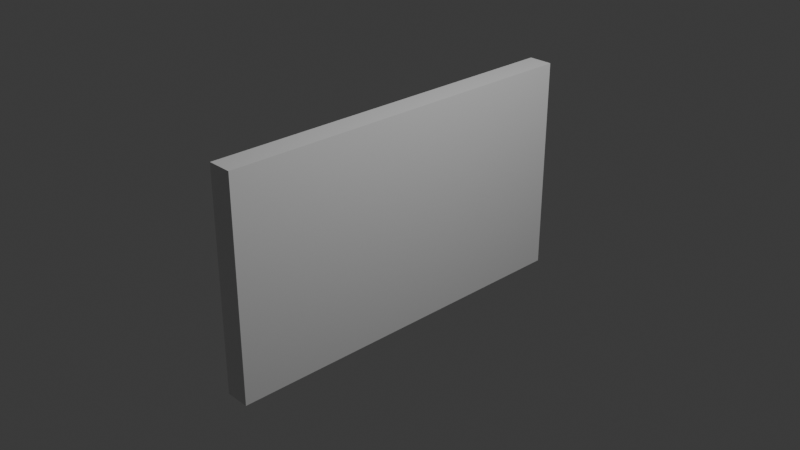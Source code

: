 # Source: brokenWall2.blend  (saved by Blender 4.0.36; exported with 4.5.12 LTS)
import bpy
from mathutils import Matrix  # noqa: F401  (used for matrix-valued properties, if any)

bpy.ops.wm.read_factory_settings(use_empty=True)
scene = bpy.context.scene
scene.name = 'Scene'

# ---- collections
col_collection = bpy.data.collections.new('Collection'); scene.collection.children.link(col_collection)

# ---- materials (node trees are filled in below, after node groups)
mat_material = bpy.data.materials.new('Material')
mat_material.alpha_threshold = 0.0
mat_material.use_transparent_shadow = False
mat_material.roughness = 0.5
mat_material.line_color = (0.0, 0.0, 0.0, 1.0)

# ---- material node trees
mat_material.use_nodes = True; mat_material.node_tree.nodes.clear()
_N = mat_material.node_tree.nodes; _L = mat_material.node_tree.links
n0 = _N.new('ShaderNodeOutputMaterial'); n0.name = 'Material Output'; n0.location = (300, 300)
n1 = _N.new('ShaderNodeBsdfPrincipled'); n1.name = 'Principled BSDF'; n1.location = (10, 300)
n1.inputs[3].default_value = 1.45
_L.new(n1.outputs[0], n0.inputs[0])
n0.is_active_output = True

# ---- world
world_world = bpy.data.worlds.new('World'); scene.world = world_world
world_world.use_nodes = True; world_world.node_tree.nodes.clear()
_N = world_world.node_tree.nodes; _L = world_world.node_tree.links
n0 = _N.new('ShaderNodeOutputWorld'); n0.name = 'World Output'; n0.location = (300, 300)
n1 = _N.new('ShaderNodeBackground'); n1.name = 'Background'; n1.location = (10, 300)
n1.inputs[0].default_value = (0.05088, 0.05088, 0.05088, 1.0)
_L.new(n1.outputs[0], n0.inputs[0])
n0.is_active_output = True
world_world.color = (0.05088, 0.05088, 0.05088)
world_world.use_sun_shadow = False
world_world.sun_shadow_jitter_overblur = 0.0

# ---- cameras
cam_camera = bpy.data.cameras.new('Camera')
cam_camera.clip_end = 100.0
cam_camera.ortho_scale = 7.314

# ---- lights
light_light = bpy.data.lights.new('Light', 'POINT')
light_light.transmission_factor = 0.0
light_light.use_soft_falloff = False
light_light.energy = 1000.0
light_light.shadow_soft_size = 0.1
light_light.shadow_maximum_resolution = 0.006
light_light.use_absolute_resolution = True

# ---- meshes
me_cube = bpy.data.meshes.new('Cube')
me_cube.from_pydata([(1.0, -1.0, -1.0), (-1.0, -1.0, -1.0), (-1.0, 0.7155, -1.0), (-1.0, -1.0, -0.1422), (1.0, -1.0, -0.1422), (1.0, 0.7155, -1.0)], [], [(2, 5, 0, 1), (5, 4, 0), (0, 4, 3, 1), (1, 3, 2), (5, 2, 3, 4)])
_uv = me_cube.uv_layers.new(name='UVMap')
_uv.uv.foreach_set('vector', [0.125, 0.5356, 0.375, 0.5356, 0.375, 0.75, 0.125, 0.75, 0.375, 0.5356, 0.4822, 0.75, 0.375, 0.75, 0.375, 0.75, 0.4822, 0.75, 0.4822, 1.0, 0.375, 1.0, 0.375, 0.0, 0.4822, 0.0, 0.375, 0.2144, 0.375, 0.5356, 0.125, 0.5356, 0.4822, 0.0, 0.4822, 0.75])
me_cube.materials.append(mat_material)
me_cube.use_mirror_vertex_groups = False
me_cube.update()
me_cube_001 = bpy.data.meshes.new('Cube.001')
me_cube_001.from_pydata([(1.0, 0.7846, 1.0), (-1.0, 0.7846, 1.0), (1.0, -0.5536, 1.0), (-1.0, -0.5536, 1.0), (-1.0, 0.5408, 0.06929), (1.0, 0.5408, 0.06929), (-1.0, -0.3217, 0.2208), (1.0, -0.3217, 0.2208)], [], [(6, 3, 1, 4), (5, 0, 1, 4), (0, 1, 3, 2), (5, 0, 2, 7), (7, 6, 3, 2), (6, 7, 5, 4)])
_uv = me_cube_001.uv_layers.new(name='UVMap')
_uv.uv.foreach_set('vector', [0.5276, 0.08479, 0.625, 0.0558, 0.625, 0.2231, 0.5087, 0.1926, 0.5087, 0.5574, 0.625, 0.5269, 0.875, 0.5269, 0.6293, 0.3393, 0.625, 0.5269, 0.875, 0.5269, 0.875, 0.6942, 0.625, 0.6942, 0.5087, 0.5574, 0.625, 0.5269, 0.625, 0.6942, 0.5276, 0.6652, 0.5276, 0.6652, 0.6562, 0.4131, 0.875, 0.6942, 0.625, 0.6942, 0.5276, 0.08479, 0.5276, 0.6652, 0.5087, 0.5574, 0.5087, 0.1926])
me_cube_001.materials.append(mat_material)
me_cube_001.use_mirror_vertex_groups = False
me_cube_001.update()
me_cube_002 = bpy.data.meshes.new('Cube.002')
me_cube_002.from_pydata([(1.0, 1.0, 1.0), (-1.0, 1.0, 1.0), (1.0, 0.7846, 1.0), (-1.0, 0.7846, 1.0), (1.0, 1.0, -0.01137), (-1.0, 1.0, -0.01137), (-1.0, 0.5408, 0.06929), (1.0, 0.5408, 0.06929)], [], [(6, 3, 1, 5), (5, 1, 0, 4), (0, 1, 3, 2), (4, 0, 2, 7), (6, 7, 2, 3), (7, 6, 5, 4)])
_uv = me_cube_002.uv_layers.new(name='UVMap')
_uv.uv.foreach_set('vector', [0.5087, 0.1926, 0.625, 0.2231, 0.625, 0.25, 0.4986, 0.25, 0.4986, 0.25, 0.625, 0.25, 0.625, 0.5, 0.4986, 0.5, 0.625, 0.5, 0.875, 0.5, 0.875, 0.5269, 0.625, 0.5269, 0.4986, 0.5, 0.625, 0.5, 0.625, 0.5269, 0.5087, 0.5574, 0.5087, 0.1926, 0.5087, 0.5574, 0.625, 0.5269, 0.625, 0.2231, 0.5087, 0.5574, 0.5087, 0.1926, 0.4986, 0.25, 0.4986, 0.5])
me_cube_002.materials.append(mat_material)
me_cube_002.use_mirror_vertex_groups = False
me_cube_002.update()
me_cube_003 = bpy.data.meshes.new('Cube.003')
me_cube_003.from_pydata([(1.0, -1.0, 1.0), (-1.0, -1.0, 1.0), (-1.0, -1.0, -0.1422), (1.0, -1.0, -0.1422), (1.0, -0.5536, 1.0), (-1.0, -0.5536, 1.0), (1.0, -0.07608, -0.6042), (-1.0, -0.07608, -0.6042)], [], [(4, 5, 1, 0), (3, 0, 1, 2), (6, 4, 0, 3), (7, 2, 3, 6), (2, 1, 5, 7), (7, 6, 4, 5)])
_uv = me_cube_003.uv_layers.new(name='UVMap')
_uv.uv.foreach_set('vector', [0.625, 0.6942, 0.875, 0.6942, 0.875, 0.75, 0.625, 0.75, 0.4822, 0.75, 0.625, 0.75, 0.625, 1.0, 0.4822, 1.0, 0.4245, 0.6345, 0.625, 0.6942, 0.625, 0.75, 0.4822, 0.75, 0.4245, 0.1155, 0.4822, 0.0, 0.4822, 0.75, 0.4245, 0.6345, 0.4822, 0.0, 0.625, 0.0, 0.625, 0.0558, 0.4245, 0.1155, 0.4245, 0.1155, 0.4245, 0.6345, 0.625, 0.6942, 0.625, 0.0558])
me_cube_003.materials.append(mat_material)
me_cube_003.use_mirror_vertex_groups = False
me_cube_003.update()
me_cube_004 = bpy.data.meshes.new('Cube.004')
me_cube_004.from_pydata([(1.0, 0.3134, -0.799), (-1.0, 0.3134, -0.799), (1.0, -0.07608, -0.6042), (-1.0, -0.07608, -0.6042), (-1.0, 0.5408, 0.06929), (1.0, 0.5408, 0.06929), (-1.0, -0.3217, 0.2208), (1.0, -0.3217, 0.2208)], [], [(1, 3, 2, 0), (2, 3, 6, 7), (0, 5, 7, 2), (3, 6, 4, 1), (0, 5, 4, 1), (4, 6, 7, 5)])
_uv = me_cube_004.uv_layers.new(name='UVMap')
_uv.uv.foreach_set('vector', [0.4001, 0.1642, 0.4245, 0.1155, 0.4245, 0.6345, 0.4001, 0.5858, 0.4245, 0.6345, 0.4245, 0.1155, 0.6562, 0.4131, 0.5276, 0.6652, 0.4001, 0.5858, 0.5087, 0.5574, 0.5276, 0.6652, 0.4245, 0.6345, 0.4245, 0.1155, 0.5276, 0.08479, 0.5087, 0.1926, 0.4001, 0.1642, 0.4001, 0.5858, 0.5087, 0.5574, 0.6293, 0.3393, 0.4001, 0.1642, 0.5087, 0.1926, 0.5276, 0.08479, 0.5276, 0.6652, 0.5087, 0.5574])
me_cube_004.materials.append(mat_material)
me_cube_004.use_mirror_vertex_groups = False
me_cube_004.update()
me_cube_005 = bpy.data.meshes.new('Cube.005')
me_cube_005.from_pydata([(1.0, 1.0, -1.0), (-1.0, 1.0, -1.0), (-1.0, 0.7155, -1.0), (1.0, 0.7155, -1.0), (1.0, 0.3134, -0.799), (-1.0, 0.3134, -0.799), (1.0, 1.0, -0.01137), (-1.0, 1.0, -0.01137), (-1.0, 0.5408, 0.06929), (1.0, 0.5408, 0.06929)], [], [(1, 0, 3, 2), (2, 5, 4, 3), (5, 4, 9, 8), (5, 8, 7, 1, 2), (1, 7, 6, 0), (0, 6, 9, 4, 3), (7, 6, 9, 8)])
_uv = me_cube_005.uv_layers.new(name='UVMap')
_uv.uv.foreach_set('vector', [0.125, 0.5, 0.375, 0.5, 0.375, 0.5356, 0.125, 0.5356, 0.375, 0.2144, 0.4001, 0.1642, 0.4001, 0.5858, 0.375, 0.5356, 0.4001, 0.1642, 0.4001, 0.5858, 0.5087, 0.5574, 0.5087, 0.1926, 0.4001, 0.1642, 0.5087, 0.1926, 0.4986, 0.25, 0.375, 0.25, 0.375, 0.2144, 0.375, 0.25, 0.4986, 0.25, 0.4986, 0.5, 0.375, 0.5, 0.375, 0.5, 0.4986, 0.5, 0.5087, 0.5574, 0.4001, 0.5858, 0.375, 0.5356, 0.4986, 0.25, 0.4986, 0.5, 0.5087, 0.5574, 0.5087, 0.1926])
me_cube_005.materials.append(mat_material)
me_cube_005.use_mirror_vertex_groups = False
me_cube_005.update()

# ---- objects
ob_cube1 = bpy.data.objects.new('Cube1', me_cube)
ob_light = bpy.data.objects.new('Light', light_light)
ob_camera = bpy.data.objects.new('Camera', cam_camera)
ob_cube6 = bpy.data.objects.new('Cube6', me_cube_001)
ob_cube5 = bpy.data.objects.new('Cube5', me_cube_002)
ob_cube3 = bpy.data.objects.new('Cube3', me_cube_003)
ob_cube4 = bpy.data.objects.new('Cube4', me_cube_004)
ob_cube2 = bpy.data.objects.new('Cube2', me_cube_005)

# ---- transforms, parenting, visibility, modifiers, constraints
ob_cube1.location = (0.0, 0.0, 0.0)
ob_cube1.scale = (0.135, 2.1, 1.2)
ob_cube1.lock_rotations_4d = False
ob_cube1.empty_display_type = 'ARROWS'
ob_cube1.lineart.crease_threshold = 0.0
ob_light.location = (4.076, 1.005, 5.904)
ob_light.rotation_euler = (0.6503, 0.05522, 1.866)
ob_light.lock_rotations_4d = False
ob_light.empty_display_type = 'ARROWS'
ob_light.color = (0.0, 0.0, 0.0, 0.0)
ob_light.lineart.crease_threshold = 0.0
ob_camera.location = (7.359, -6.926, 4.958)
ob_camera.rotation_euler = (1.109, 0.0, 0.8149)
ob_camera.lock_rotations_4d = False
ob_camera.empty_display_type = 'ARROWS'
ob_camera.color = (0.0, 0.0, 0.0, 0.0)
ob_camera.display_type = 'WIRE'
ob_camera.lineart.crease_threshold = 0.0
ob_cube6.location = (0.0, 0.0, 0.0)
ob_cube6.scale = (0.135, 2.1, 1.2)
ob_cube6.lock_rotations_4d = False
ob_cube6.empty_display_type = 'ARROWS'
ob_cube6.lineart.crease_threshold = 0.0
ob_cube5.location = (0.0, 0.0, 0.0)
ob_cube5.scale = (0.135, 2.1, 1.2)
ob_cube5.lock_rotations_4d = False
ob_cube5.empty_display_type = 'ARROWS'
ob_cube5.lineart.crease_threshold = 0.0
ob_cube3.location = (0.0, 0.0, 0.0)
ob_cube3.scale = (0.135, 2.1, 1.2)
ob_cube3.lock_rotations_4d = False
ob_cube3.empty_display_type = 'ARROWS'
ob_cube3.lineart.crease_threshold = 0.0
ob_cube4.location = (0.0, 0.0, 0.0)
ob_cube4.scale = (0.135, 2.1, 1.2)
ob_cube4.lock_rotations_4d = False
ob_cube4.empty_display_type = 'ARROWS'
ob_cube4.lineart.crease_threshold = 0.0
ob_cube2.location = (0.0, 0.0, 0.0)
ob_cube2.scale = (0.135, 2.1, 1.2)
ob_cube2.lock_rotations_4d = False
ob_cube2.empty_display_type = 'ARROWS'
ob_cube2.lineart.crease_threshold = 0.0

# ---- collection membership
col_collection.objects.link(ob_cube1)
col_collection.objects.link(ob_light)
col_collection.objects.link(ob_camera)
col_collection.objects.link(ob_cube6)
col_collection.objects.link(ob_cube5)
col_collection.objects.link(ob_cube3)
col_collection.objects.link(ob_cube4)
col_collection.objects.link(ob_cube2)

# ---- scene / render settings (as saved in the file)
scene.camera = ob_camera
scene.frame_start = 1; scene.frame_end = 250; scene.frame_set(1)
scene.render.engine = 'BLENDER_EEVEE_NEXT'
scene.cycles.sampling_pattern = 'TABULATED_SOBOL'
bpy.context.view_layer.update()
